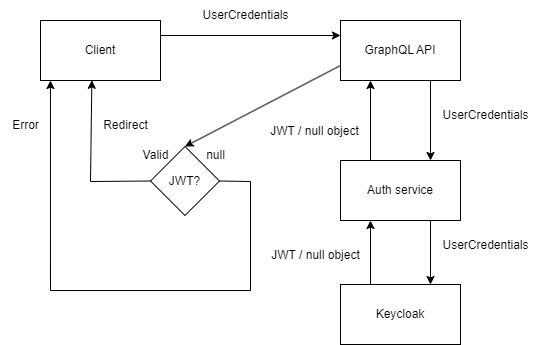

The diagram above was exported from draw.io. Its source (the exported page's mxGraphModel, read from the mxfile embedded in the PNG):
<mxGraphModel dx="1195" dy="633" grid="1" gridSize="10" guides="1" tooltips="1" connect="1" arrows="1" fold="1" page="1" pageScale="1" pageWidth="1169" pageHeight="827" math="0" shadow="0">
  <root>
    <mxCell id="0" />
    <mxCell id="1" parent="0" />
    <mxCell id="3owmihooSvczwyzpNqcH-1" value="Client" style="rounded=0;whiteSpace=wrap;html=1;" vertex="1" parent="1">
      <mxGeometry x="70" y="90" width="120" height="60" as="geometry" />
    </mxCell>
    <mxCell id="3owmihooSvczwyzpNqcH-3" value="" style="endArrow=classic;html=1;rounded=0;exitX=1;exitY=0.25;exitDx=0;exitDy=0;" edge="1" parent="1" source="3owmihooSvczwyzpNqcH-1">
      <mxGeometry width="50" height="50" relative="1" as="geometry">
        <mxPoint x="560" y="420" as="sourcePoint" />
        <mxPoint x="370" y="105" as="targetPoint" />
      </mxGeometry>
    </mxCell>
    <mxCell id="3owmihooSvczwyzpNqcH-4" value="GraphQL API" style="rounded=0;whiteSpace=wrap;html=1;" vertex="1" parent="1">
      <mxGeometry x="370" y="90" width="120" height="60" as="geometry" />
    </mxCell>
    <mxCell id="3owmihooSvczwyzpNqcH-5" value="Auth service" style="rounded=0;whiteSpace=wrap;html=1;" vertex="1" parent="1">
      <mxGeometry x="370" y="230" width="120" height="60" as="geometry" />
    </mxCell>
    <mxCell id="3owmihooSvczwyzpNqcH-6" value="" style="endArrow=classic;html=1;rounded=0;exitX=0.75;exitY=1;exitDx=0;exitDy=0;entryX=0.75;entryY=0;entryDx=0;entryDy=0;" edge="1" parent="1" source="3owmihooSvczwyzpNqcH-4" target="3owmihooSvczwyzpNqcH-5">
      <mxGeometry width="50" height="50" relative="1" as="geometry">
        <mxPoint x="200" y="115" as="sourcePoint" />
        <mxPoint x="380" y="115" as="targetPoint" />
      </mxGeometry>
    </mxCell>
    <mxCell id="3owmihooSvczwyzpNqcH-7" value="UserCredentials" style="text;html=1;align=center;verticalAlign=middle;resizable=0;points=[];autosize=1;strokeColor=none;fillColor=none;" vertex="1" parent="1">
      <mxGeometry x="220" y="70" width="110" height="30" as="geometry" />
    </mxCell>
    <mxCell id="3owmihooSvczwyzpNqcH-8" value="UserCredentials" style="text;html=1;align=center;verticalAlign=middle;resizable=0;points=[];autosize=1;strokeColor=none;fillColor=none;" vertex="1" parent="1">
      <mxGeometry x="460" y="170" width="110" height="30" as="geometry" />
    </mxCell>
    <mxCell id="3owmihooSvczwyzpNqcH-9" value="Keycloak" style="rounded=0;whiteSpace=wrap;html=1;" vertex="1" parent="1">
      <mxGeometry x="370" y="354" width="120" height="60" as="geometry" />
    </mxCell>
    <mxCell id="3owmihooSvczwyzpNqcH-13" value="" style="endArrow=classic;html=1;rounded=0;exitX=0.75;exitY=1;exitDx=0;exitDy=0;entryX=0.75;entryY=0;entryDx=0;entryDy=0;" edge="1" parent="1" source="3owmihooSvczwyzpNqcH-5" target="3owmihooSvczwyzpNqcH-9">
      <mxGeometry width="50" height="50" relative="1" as="geometry">
        <mxPoint x="514.66" y="300" as="sourcePoint" />
        <mxPoint x="514.66" y="380" as="targetPoint" />
      </mxGeometry>
    </mxCell>
    <mxCell id="3owmihooSvczwyzpNqcH-16" value="" style="endArrow=classic;html=1;rounded=0;exitX=0.25;exitY=0;exitDx=0;exitDy=0;entryX=0.25;entryY=1;entryDx=0;entryDy=0;" edge="1" parent="1" source="3owmihooSvczwyzpNqcH-9" target="3owmihooSvczwyzpNqcH-5">
      <mxGeometry width="50" height="50" relative="1" as="geometry">
        <mxPoint x="290" y="310" as="sourcePoint" />
        <mxPoint x="290" y="374" as="targetPoint" />
      </mxGeometry>
    </mxCell>
    <mxCell id="3owmihooSvczwyzpNqcH-17" value="UserCredentials" style="text;html=1;align=center;verticalAlign=middle;resizable=0;points=[];autosize=1;strokeColor=none;fillColor=none;" vertex="1" parent="1">
      <mxGeometry x="460" y="300" width="110" height="30" as="geometry" />
    </mxCell>
    <mxCell id="3owmihooSvczwyzpNqcH-18" value="JWT / null object" style="text;html=1;align=center;verticalAlign=middle;resizable=0;points=[];autosize=1;strokeColor=none;fillColor=none;" vertex="1" parent="1">
      <mxGeometry x="290" y="310" width="110" height="30" as="geometry" />
    </mxCell>
    <mxCell id="3owmihooSvczwyzpNqcH-20" value="" style="endArrow=classic;html=1;rounded=0;entryX=0.25;entryY=1;entryDx=0;entryDy=0;exitX=0.25;exitY=0;exitDx=0;exitDy=0;" edge="1" parent="1" source="3owmihooSvczwyzpNqcH-5" target="3owmihooSvczwyzpNqcH-4">
      <mxGeometry width="50" height="50" relative="1" as="geometry">
        <mxPoint x="410" y="220" as="sourcePoint" />
        <mxPoint x="399.31" y="166" as="targetPoint" />
      </mxGeometry>
    </mxCell>
    <mxCell id="3owmihooSvczwyzpNqcH-21" value="JWT / null object" style="text;html=1;align=center;verticalAlign=middle;resizable=0;points=[];autosize=1;strokeColor=none;fillColor=none;" vertex="1" parent="1">
      <mxGeometry x="289.31" y="186" width="110" height="30" as="geometry" />
    </mxCell>
    <mxCell id="3owmihooSvczwyzpNqcH-22" value="" style="endArrow=classic;html=1;rounded=0;exitX=0;exitY=0.75;exitDx=0;exitDy=0;entryX=0.5;entryY=0;entryDx=0;entryDy=0;" edge="1" parent="1" source="3owmihooSvczwyzpNqcH-4" target="3owmihooSvczwyzpNqcH-23">
      <mxGeometry width="50" height="50" relative="1" as="geometry">
        <mxPoint x="230" y="200" as="sourcePoint" />
        <mxPoint x="280" y="135" as="targetPoint" />
      </mxGeometry>
    </mxCell>
    <mxCell id="3owmihooSvczwyzpNqcH-23" value="JWT?" style="rhombus;whiteSpace=wrap;html=1;" vertex="1" parent="1">
      <mxGeometry x="180" y="216" width="69" height="69" as="geometry" />
    </mxCell>
    <mxCell id="3owmihooSvczwyzpNqcH-24" value="" style="endArrow=classic;html=1;rounded=0;exitX=0;exitY=0.5;exitDx=0;exitDy=0;entryX=0.428;entryY=0.997;entryDx=0;entryDy=0;entryPerimeter=0;" edge="1" parent="1" source="3owmihooSvczwyzpNqcH-23" target="3owmihooSvczwyzpNqcH-1">
      <mxGeometry width="50" height="50" relative="1" as="geometry">
        <mxPoint x="130" y="250" as="sourcePoint" />
        <mxPoint x="80" y="251" as="targetPoint" />
        <Array as="points">
          <mxPoint x="120" y="251" />
        </Array>
      </mxGeometry>
    </mxCell>
    <mxCell id="3owmihooSvczwyzpNqcH-25" value="Redirect" style="text;html=1;align=center;verticalAlign=middle;resizable=0;points=[];autosize=1;strokeColor=none;fillColor=none;" vertex="1" parent="1">
      <mxGeometry x="120" y="180" width="70" height="30" as="geometry" />
    </mxCell>
    <mxCell id="3owmihooSvczwyzpNqcH-26" value="Valid" style="text;html=1;align=center;verticalAlign=middle;resizable=0;points=[];autosize=1;strokeColor=none;fillColor=none;" vertex="1" parent="1">
      <mxGeometry x="160" y="210" width="50" height="30" as="geometry" />
    </mxCell>
    <mxCell id="3owmihooSvczwyzpNqcH-27" value="null" style="text;html=1;align=center;verticalAlign=middle;resizable=0;points=[];autosize=1;strokeColor=none;fillColor=none;" vertex="1" parent="1">
      <mxGeometry x="225" y="210" width="40" height="30" as="geometry" />
    </mxCell>
    <mxCell id="3owmihooSvczwyzpNqcH-28" value="" style="endArrow=classic;html=1;rounded=0;exitX=1;exitY=0.5;exitDx=0;exitDy=0;entryX=0.083;entryY=1;entryDx=0;entryDy=0;entryPerimeter=0;" edge="1" parent="1" source="3owmihooSvczwyzpNqcH-23" target="3owmihooSvczwyzpNqcH-1">
      <mxGeometry width="50" height="50" relative="1" as="geometry">
        <mxPoint x="249" y="333" as="sourcePoint" />
        <mxPoint y="360" as="targetPoint" />
        <Array as="points">
          <mxPoint x="280" y="251" />
          <mxPoint x="280" y="360" />
          <mxPoint x="80" y="360" />
        </Array>
      </mxGeometry>
    </mxCell>
    <mxCell id="3owmihooSvczwyzpNqcH-31" value="Error" style="text;html=1;align=center;verticalAlign=middle;resizable=0;points=[];autosize=1;strokeColor=none;fillColor=none;" vertex="1" parent="1">
      <mxGeometry x="30" y="180" width="50" height="30" as="geometry" />
    </mxCell>
  </root>
</mxGraphModel>